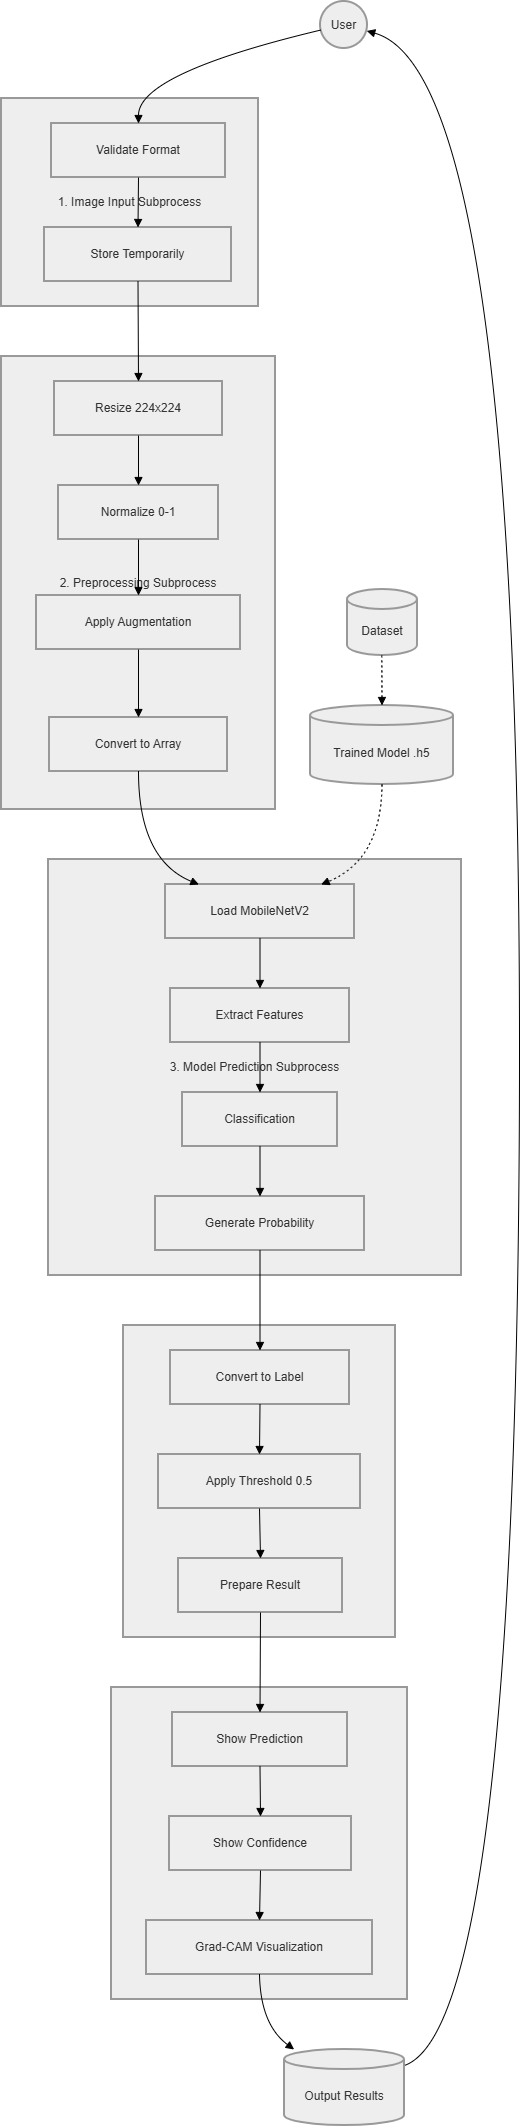

The diagram above was exported from draw.io. Its source (the exported page's mxGraphModel, read from the mxfile embedded in the PNG):
<mxGraphModel dx="1030" dy="562" grid="1" gridSize="10" guides="1" tooltips="1" connect="1" arrows="1" fold="1" page="1" pageScale="1" pageWidth="850" pageHeight="1100" math="0" shadow="0">
  <root>
    <mxCell id="0" />
    <mxCell id="1" parent="0" />
    <mxCell id="2" parent="1" style="whiteSpace=wrap;strokeWidth=2;fillColor=light-dark(#eeeeee,#1f2020);strokeColor=light-dark(#999999,#cccccc);fontColor=light-dark(#333333,#cccccc);" value="5. Result Display Subprocess" vertex="1">
      <mxGeometry height="312" width="296" x="118" y="1694" as="geometry" />
    </mxCell>
    <mxCell id="3" parent="1" style="whiteSpace=wrap;strokeWidth=2;fillColor=light-dark(#eeeeee,#1f2020);strokeColor=light-dark(#999999,#cccccc);fontColor=light-dark(#333333,#cccccc);" value="4. Post-processing Subprocess" vertex="1">
      <mxGeometry height="312" width="272" x="130" y="1332" as="geometry" />
    </mxCell>
    <mxCell id="4" parent="1" style="whiteSpace=wrap;strokeWidth=2;fillColor=light-dark(#eeeeee,#1f2020);strokeColor=light-dark(#999999,#cccccc);fontColor=light-dark(#333333,#cccccc);" value="3. Model Prediction Subprocess" vertex="1">
      <mxGeometry height="416" width="413" x="55" y="866" as="geometry" />
    </mxCell>
    <mxCell id="5" parent="1" style="whiteSpace=wrap;strokeWidth=2;fillColor=light-dark(#eeeeee,#1f2020);strokeColor=light-dark(#999999,#cccccc);fontColor=light-dark(#333333,#cccccc);" value="2. Preprocessing Subprocess" vertex="1">
      <mxGeometry height="453" width="274" x="8" y="363" as="geometry" />
    </mxCell>
    <mxCell id="6" parent="1" style="whiteSpace=wrap;strokeWidth=2;fillColor=light-dark(#eeeeee,#1f2020);strokeColor=light-dark(#999999,#cccccc);fontColor=light-dark(#333333,#cccccc);" value="1. Image Input Subprocess" vertex="1">
      <mxGeometry height="208" width="257" x="8" y="105" as="geometry" />
    </mxCell>
    <mxCell id="7" parent="1" style="ellipse;aspect=fixed;strokeWidth=2;whiteSpace=wrap;fillColor=light-dark(#eeeeee,#1f2020);strokeColor=light-dark(#999999,#cccccc);fontColor=light-dark(#333333,#cccccc);" value="User" vertex="1">
      <mxGeometry height="47" width="47" x="327" y="8" as="geometry" />
    </mxCell>
    <mxCell id="8" parent="1" style="whiteSpace=wrap;strokeWidth=2;fillColor=light-dark(#eeeeee,#1f2020);strokeColor=light-dark(#999999,#cccccc);fontColor=light-dark(#333333,#cccccc);" value="Validate Format" vertex="1">
      <mxGeometry height="54" width="174" x="58" y="130" as="geometry" />
    </mxCell>
    <mxCell id="9" parent="1" style="whiteSpace=wrap;strokeWidth=2;fillColor=light-dark(#eeeeee,#1f2020);strokeColor=light-dark(#999999,#cccccc);fontColor=light-dark(#333333,#cccccc);" value="Store Temporarily" vertex="1">
      <mxGeometry height="54" width="187" x="51" y="234" as="geometry" />
    </mxCell>
    <mxCell id="10" parent="1" style="whiteSpace=wrap;strokeWidth=2;fillColor=light-dark(#eeeeee,#1f2020);strokeColor=light-dark(#999999,#cccccc);fontColor=light-dark(#333333,#cccccc);" value="Resize 224x224" vertex="1">
      <mxGeometry height="54" width="168" x="61" y="388" as="geometry" />
    </mxCell>
    <mxCell id="11" parent="1" style="whiteSpace=wrap;strokeWidth=2;fillColor=light-dark(#eeeeee,#1f2020);strokeColor=light-dark(#999999,#cccccc);fontColor=light-dark(#333333,#cccccc);" value="Normalize 0-1" vertex="1">
      <mxGeometry height="54" width="160" x="65" y="492" as="geometry" />
    </mxCell>
    <mxCell id="12" parent="1" style="whiteSpace=wrap;strokeWidth=2;fillColor=light-dark(#eeeeee,#1f2020);strokeColor=light-dark(#999999,#cccccc);fontColor=light-dark(#333333,#cccccc);" value="Apply Augmentation" vertex="1">
      <mxGeometry height="54" width="204" x="43" y="602" as="geometry" />
    </mxCell>
    <mxCell id="13" parent="1" style="whiteSpace=wrap;strokeWidth=2;fillColor=light-dark(#eeeeee,#1f2020);strokeColor=light-dark(#999999,#cccccc);fontColor=light-dark(#333333,#cccccc);" value="Convert to Array" vertex="1">
      <mxGeometry height="54" width="178" x="56" y="724" as="geometry" />
    </mxCell>
    <mxCell id="14" parent="1" style="whiteSpace=wrap;strokeWidth=2;fillColor=light-dark(#eeeeee,#1f2020);strokeColor=light-dark(#999999,#cccccc);fontColor=light-dark(#333333,#cccccc);" value="Load MobileNetV2" vertex="1">
      <mxGeometry height="54" width="189" x="172" y="891" as="geometry" />
    </mxCell>
    <mxCell id="15" parent="1" style="whiteSpace=wrap;strokeWidth=2;fillColor=light-dark(#eeeeee,#1f2020);strokeColor=light-dark(#999999,#cccccc);fontColor=light-dark(#333333,#cccccc);" value="Extract Features" vertex="1">
      <mxGeometry height="54" width="179" x="177" y="995" as="geometry" />
    </mxCell>
    <mxCell id="16" parent="1" style="whiteSpace=wrap;strokeWidth=2;fillColor=light-dark(#eeeeee,#1f2020);strokeColor=light-dark(#999999,#cccccc);fontColor=light-dark(#333333,#cccccc);" value="Classification" vertex="1">
      <mxGeometry height="54" width="155" x="189" y="1099" as="geometry" />
    </mxCell>
    <mxCell id="17" parent="1" style="whiteSpace=wrap;strokeWidth=2;fillColor=light-dark(#eeeeee,#1f2020);strokeColor=light-dark(#999999,#cccccc);fontColor=light-dark(#333333,#cccccc);" value="Generate Probability" vertex="1">
      <mxGeometry height="54" width="209" x="162" y="1203" as="geometry" />
    </mxCell>
    <mxCell id="18" parent="1" style="whiteSpace=wrap;strokeWidth=2;fillColor=light-dark(#eeeeee,#1f2020);strokeColor=light-dark(#999999,#cccccc);fontColor=light-dark(#333333,#cccccc);" value="Convert to Label" vertex="1">
      <mxGeometry height="54" width="179" x="177" y="1357" as="geometry" />
    </mxCell>
    <mxCell id="19" parent="1" style="whiteSpace=wrap;strokeWidth=2;fillColor=light-dark(#eeeeee,#1f2020);strokeColor=light-dark(#999999,#cccccc);fontColor=light-dark(#333333,#cccccc);" value="Apply Threshold 0.5" vertex="1">
      <mxGeometry height="54" width="202" x="165" y="1461" as="geometry" />
    </mxCell>
    <mxCell id="20" parent="1" style="whiteSpace=wrap;strokeWidth=2;fillColor=light-dark(#eeeeee,#1f2020);strokeColor=light-dark(#999999,#cccccc);fontColor=light-dark(#333333,#cccccc);" value="Prepare Result" vertex="1">
      <mxGeometry height="54" width="164" x="185" y="1565" as="geometry" />
    </mxCell>
    <mxCell id="21" parent="1" style="whiteSpace=wrap;strokeWidth=2;fillColor=light-dark(#eeeeee,#1f2020);strokeColor=light-dark(#999999,#cccccc);fontColor=light-dark(#333333,#cccccc);" value="Show Prediction" vertex="1">
      <mxGeometry height="54" width="175" x="179" y="1719" as="geometry" />
    </mxCell>
    <mxCell id="22" parent="1" style="whiteSpace=wrap;strokeWidth=2;fillColor=light-dark(#eeeeee,#1f2020);strokeColor=light-dark(#999999,#cccccc);fontColor=light-dark(#333333,#cccccc);" value="Show Confidence" vertex="1">
      <mxGeometry height="54" width="182" x="176" y="1823" as="geometry" />
    </mxCell>
    <mxCell id="23" parent="1" style="whiteSpace=wrap;strokeWidth=2;fillColor=light-dark(#eeeeee,#1f2020);strokeColor=light-dark(#999999,#cccccc);fontColor=light-dark(#333333,#cccccc);" value="Grad-CAM Visualization" vertex="1">
      <mxGeometry height="54" width="226" x="153" y="1927" as="geometry" />
    </mxCell>
    <mxCell id="24" parent="1" style="shape=cylinder3;boundedLbl=1;backgroundOutline=1;size=10;strokeWidth=2;whiteSpace=wrap;fillColor=light-dark(#eeeeee,#1f2020);strokeColor=light-dark(#999999,#cccccc);fontColor=light-dark(#333333,#cccccc);" value="Dataset" vertex="1">
      <mxGeometry height="66" width="70" x="354" y="596" as="geometry" />
    </mxCell>
    <mxCell id="25" parent="1" style="shape=cylinder3;boundedLbl=1;backgroundOutline=1;size=10;strokeWidth=2;whiteSpace=wrap;fillColor=light-dark(#eeeeee,#1f2020);strokeColor=light-dark(#999999,#cccccc);fontColor=light-dark(#333333,#cccccc);" value="Trained Model .h5" vertex="1">
      <mxGeometry height="79" width="143" x="317" y="712" as="geometry" />
    </mxCell>
    <mxCell id="26" parent="1" style="shape=cylinder3;boundedLbl=1;backgroundOutline=1;size=10;strokeWidth=2;whiteSpace=wrap;fillColor=light-dark(#eeeeee,#1f2020);strokeColor=light-dark(#999999,#cccccc);fontColor=light-dark(#333333,#cccccc);" value="Output Results" vertex="1">
      <mxGeometry height="76" width="120" x="291" y="2056" as="geometry" />
    </mxCell>
    <mxCell id="27" edge="1" parent="1" source="7" style="curved=1;startArrow=none;endArrow=block;exitX=0.01;exitY=0.61;entryX=0.5;entryY=0;" target="8" value="">
      <mxGeometry relative="1" as="geometry">
        <Array as="points">
          <mxPoint x="145" y="80" />
        </Array>
      </mxGeometry>
    </mxCell>
    <mxCell id="28" edge="1" parent="1" source="8" style="curved=1;startArrow=none;endArrow=block;exitX=0.5;exitY=1;entryX=0.5;entryY=0;" target="9" value="">
      <mxGeometry relative="1" as="geometry">
        <Array as="points" />
      </mxGeometry>
    </mxCell>
    <mxCell id="29" edge="1" parent="1" source="9" style="curved=1;startArrow=none;endArrow=block;exitX=0.5;exitY=1;entryX=0.5;entryY=0;" target="10" value="">
      <mxGeometry relative="1" as="geometry">
        <Array as="points" />
      </mxGeometry>
    </mxCell>
    <mxCell id="30" edge="1" parent="1" source="10" style="curved=1;startArrow=none;endArrow=block;exitX=0.5;exitY=1;entryX=0.5;entryY=0;" target="11" value="">
      <mxGeometry relative="1" as="geometry">
        <Array as="points" />
      </mxGeometry>
    </mxCell>
    <mxCell id="31" edge="1" parent="1" source="11" style="curved=1;startArrow=none;endArrow=block;exitX=0.5;exitY=1;entryX=0.5;entryY=-0.01;" target="12" value="">
      <mxGeometry relative="1" as="geometry">
        <Array as="points" />
      </mxGeometry>
    </mxCell>
    <mxCell id="32" edge="1" parent="1" source="12" style="curved=1;startArrow=none;endArrow=block;exitX=0.5;exitY=0.99;entryX=0.5;entryY=0;" target="13" value="">
      <mxGeometry relative="1" as="geometry">
        <Array as="points" />
      </mxGeometry>
    </mxCell>
    <mxCell id="33" edge="1" parent="1" source="13" style="curved=1;startArrow=none;endArrow=block;exitX=0.5;exitY=1;entryX=0.17;entryY=-0.01;" target="14" value="">
      <mxGeometry relative="1" as="geometry">
        <Array as="points">
          <mxPoint x="145" y="866" />
        </Array>
      </mxGeometry>
    </mxCell>
    <mxCell id="34" edge="1" parent="1" source="25" style="curved=1;dashed=1;dashPattern=2 3;startArrow=none;endArrow=block;exitX=0.5;exitY=1;entryX=0.83;entryY=-0.01;" target="14" value="">
      <mxGeometry relative="1" as="geometry">
        <Array as="points">
          <mxPoint x="388" y="866" />
        </Array>
      </mxGeometry>
    </mxCell>
    <mxCell id="35" edge="1" parent="1" source="14" style="curved=1;startArrow=none;endArrow=block;exitX=0.5;exitY=0.99;entryX=0.5;entryY=-0.01;" target="15" value="">
      <mxGeometry relative="1" as="geometry">
        <Array as="points" />
      </mxGeometry>
    </mxCell>
    <mxCell id="36" edge="1" parent="1" source="15" style="curved=1;startArrow=none;endArrow=block;exitX=0.5;exitY=0.99;entryX=0.5;entryY=-0.01;" target="16" value="">
      <mxGeometry relative="1" as="geometry">
        <Array as="points" />
      </mxGeometry>
    </mxCell>
    <mxCell id="37" edge="1" parent="1" source="16" style="curved=1;startArrow=none;endArrow=block;exitX=0.5;exitY=0.99;entryX=0.5;entryY=-0.01;" target="17" value="">
      <mxGeometry relative="1" as="geometry">
        <Array as="points" />
      </mxGeometry>
    </mxCell>
    <mxCell id="38" edge="1" parent="1" source="17" style="curved=1;startArrow=none;endArrow=block;exitX=0.5;exitY=0.99;entryX=0.5;entryY=-0.01;" target="18" value="">
      <mxGeometry relative="1" as="geometry">
        <Array as="points" />
      </mxGeometry>
    </mxCell>
    <mxCell id="39" edge="1" parent="1" source="18" style="curved=1;startArrow=none;endArrow=block;exitX=0.5;exitY=0.99;entryX=0.5;entryY=-0.01;" target="19" value="">
      <mxGeometry relative="1" as="geometry">
        <Array as="points" />
      </mxGeometry>
    </mxCell>
    <mxCell id="40" edge="1" parent="1" source="19" style="curved=1;startArrow=none;endArrow=block;exitX=0.5;exitY=0.99;entryX=0.5;entryY=-0.01;" target="20" value="">
      <mxGeometry relative="1" as="geometry">
        <Array as="points" />
      </mxGeometry>
    </mxCell>
    <mxCell id="41" edge="1" parent="1" source="20" style="curved=1;startArrow=none;endArrow=block;exitX=0.5;exitY=0.99;entryX=0.5;entryY=-0.01;" target="21" value="">
      <mxGeometry relative="1" as="geometry">
        <Array as="points" />
      </mxGeometry>
    </mxCell>
    <mxCell id="42" edge="1" parent="1" source="21" style="curved=1;startArrow=none;endArrow=block;exitX=0.5;exitY=0.99;entryX=0.5;entryY=-0.01;" target="22" value="">
      <mxGeometry relative="1" as="geometry">
        <Array as="points" />
      </mxGeometry>
    </mxCell>
    <mxCell id="43" edge="1" parent="1" source="22" style="curved=1;startArrow=none;endArrow=block;exitX=0.5;exitY=0.99;entryX=0.5;entryY=-0.01;" target="23" value="">
      <mxGeometry relative="1" as="geometry">
        <Array as="points" />
      </mxGeometry>
    </mxCell>
    <mxCell id="44" edge="1" parent="1" source="23" style="curved=1;startArrow=none;endArrow=block;exitX=0.5;exitY=0.99;entryX=0.08;entryY=0;" target="26" value="">
      <mxGeometry relative="1" as="geometry">
        <Array as="points">
          <mxPoint x="267" y="2031" />
        </Array>
      </mxGeometry>
    </mxCell>
    <mxCell id="45" edge="1" parent="1" source="26" style="curved=1;startArrow=none;endArrow=block;exitX=1;exitY=0.21;entryX=1;entryY=0.64;" target="7" value="">
      <mxGeometry relative="1" as="geometry">
        <Array as="points">
          <mxPoint x="526" y="2031" />
          <mxPoint x="526" y="80" />
        </Array>
      </mxGeometry>
    </mxCell>
    <mxCell id="46" edge="1" parent="1" source="24" style="curved=1;dashed=1;dashPattern=2 3;startArrow=none;endArrow=block;exitX=0.49;exitY=0.99;entryX=0.5;entryY=0;" target="25" value="">
      <mxGeometry relative="1" as="geometry">
        <Array as="points" />
      </mxGeometry>
    </mxCell>
  </root>
</mxGraphModel>